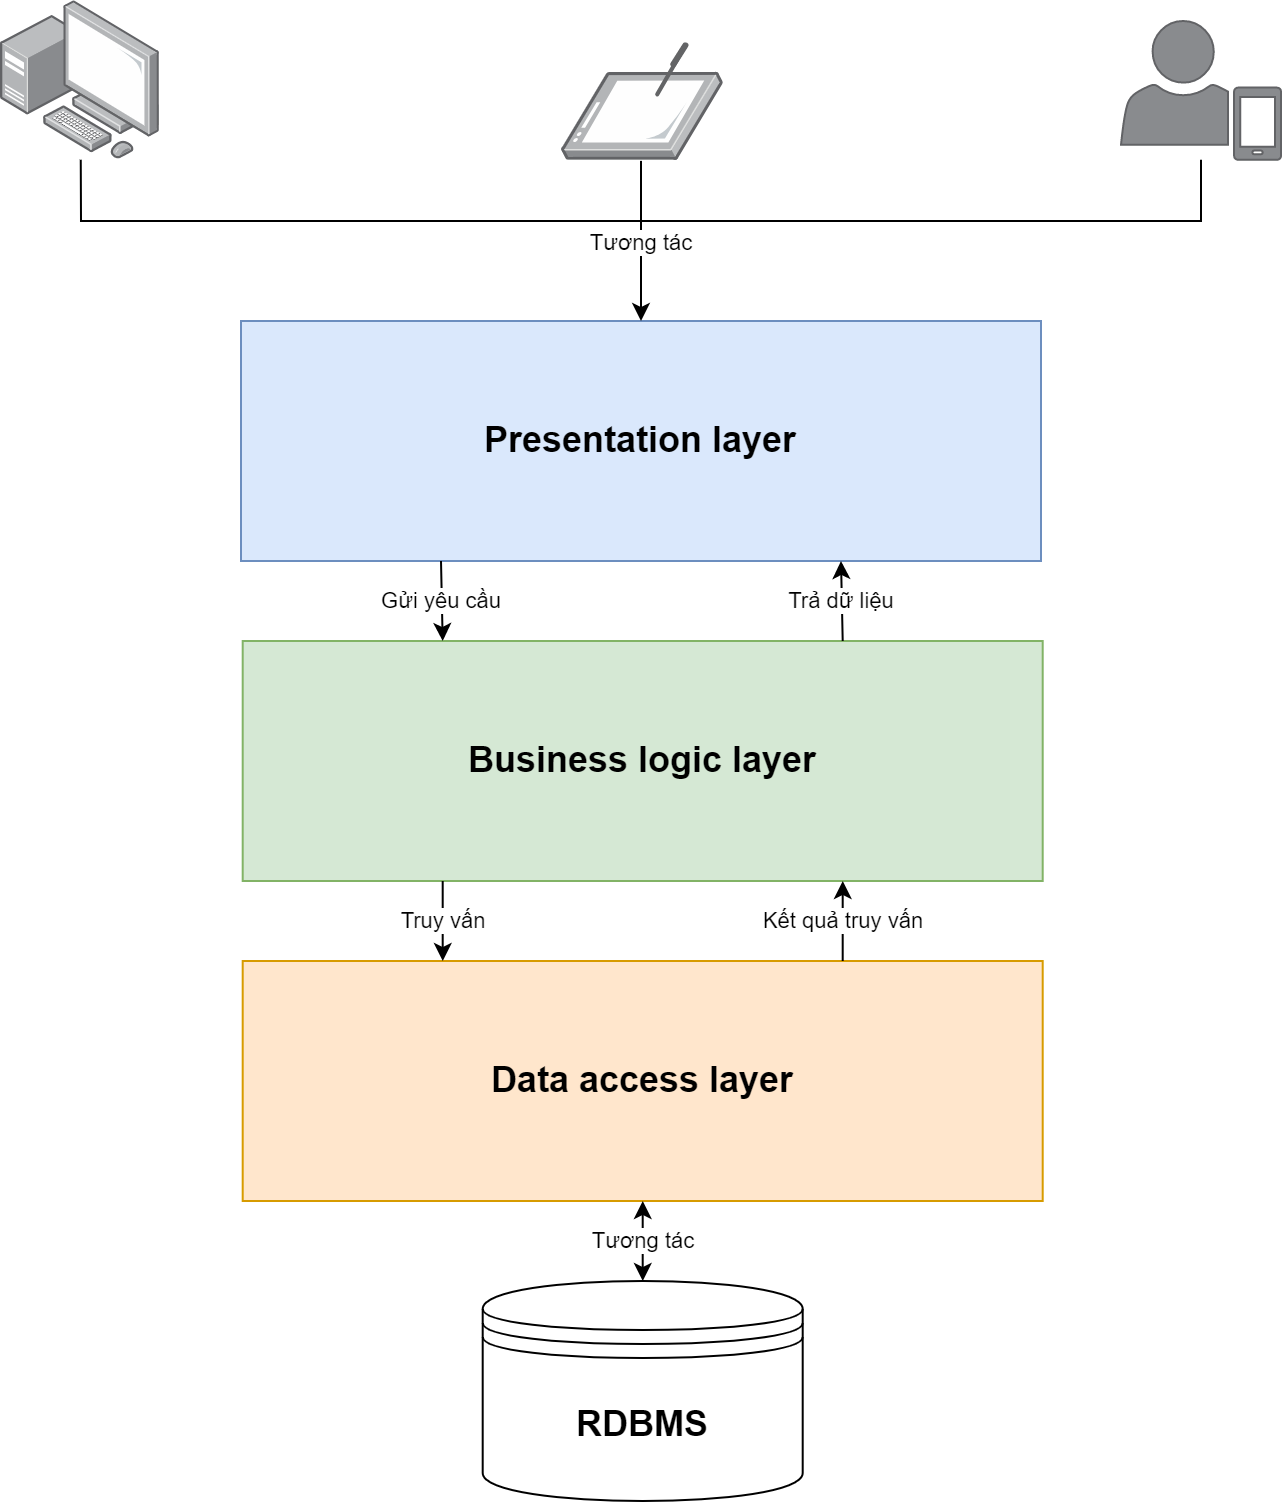

The diagram above was exported from draw.io. Its source (the exported page's mxGraphModel, read from the mxfile embedded in the PNG):
<mxGraphModel dx="2390" dy="1295" grid="1" gridSize="10" guides="1" tooltips="1" connect="1" arrows="1" fold="1" page="1" pageScale="1" pageWidth="827" pageHeight="1169" math="0" shadow="0">
  <root>
    <mxCell id="0" />
    <mxCell id="1" parent="0" />
    <mxCell id="2" value="" style="image;points=[];aspect=fixed;html=1;align=center;shadow=0;dashed=0;image=img/lib/allied_telesis/computer_and_terminals/Personal_Computer_with_Server.svg;" vertex="1" parent="1">
      <mxGeometry x="40" y="200" width="79.4" height="79.4" as="geometry" />
    </mxCell>
    <mxCell id="3" value="" style="image;points=[];aspect=fixed;html=1;align=center;shadow=0;dashed=0;image=img/lib/allied_telesis/computer_and_terminals/Tablet_Alternative.svg;rotation=90;" vertex="1" parent="1">
      <mxGeometry x="330.61" y="210" width="58.79" height="81.08" as="geometry" />
    </mxCell>
    <mxCell id="4" value="" style="sketch=0;pointerEvents=1;shadow=0;dashed=0;html=1;strokeColor=#626366;fillColor=#898b8e;labelPosition=center;verticalLabelPosition=bottom;verticalAlign=top;outlineConnect=0;align=center;shape=mxgraph.office.users.mobile_user;" vertex="1" parent="1">
      <mxGeometry x="600" y="210" width="80" height="69.4" as="geometry" />
    </mxCell>
    <mxCell id="5" value="Presentation layer" style="rounded=0;whiteSpace=wrap;html=1;fillColor=#dae8fc;strokeColor=#6c8ebf;fontSize=18;fontStyle=1" vertex="1" parent="1">
      <mxGeometry x="160" y="360" width="400" height="120" as="geometry" />
    </mxCell>
    <mxCell id="6" value="Tương tác" style="endArrow=classic;html=1;rounded=0;" edge="1" source="2" target="5" parent="1">
      <mxGeometry x="0.7857" width="50" height="50" relative="1" as="geometry">
        <mxPoint x="360" y="610" as="sourcePoint" />
        <mxPoint x="410" y="560" as="targetPoint" />
        <Array as="points">
          <mxPoint x="80" y="310" />
          <mxPoint x="360" y="310" />
        </Array>
        <mxPoint as="offset" />
      </mxGeometry>
    </mxCell>
    <mxCell id="7" value="" style="endArrow=none;html=1;rounded=0;" edge="1" target="3" parent="1">
      <mxGeometry width="50" height="50" relative="1" as="geometry">
        <mxPoint x="360" y="310" as="sourcePoint" />
        <mxPoint x="410" y="560" as="targetPoint" />
      </mxGeometry>
    </mxCell>
    <mxCell id="8" value="" style="endArrow=none;html=1;rounded=0;" edge="1" target="4" parent="1">
      <mxGeometry width="50" height="50" relative="1" as="geometry">
        <mxPoint x="360" y="310" as="sourcePoint" />
        <mxPoint x="369" y="279" as="targetPoint" />
        <Array as="points">
          <mxPoint x="640" y="310" />
        </Array>
      </mxGeometry>
    </mxCell>
    <mxCell id="9" value="Business logic layer" style="rounded=0;whiteSpace=wrap;html=1;fillColor=#d5e8d4;strokeColor=#82b366;fontSize=18;fontStyle=1" vertex="1" parent="1">
      <mxGeometry x="160.85000000000002" y="520" width="400" height="120" as="geometry" />
    </mxCell>
    <mxCell id="10" value="Data access layer" style="rounded=0;whiteSpace=wrap;html=1;fillColor=#ffe6cc;strokeColor=#d79b00;fontSize=18;fontStyle=1" vertex="1" parent="1">
      <mxGeometry x="160.85000000000002" y="680" width="400" height="120" as="geometry" />
    </mxCell>
    <mxCell id="11" value="Gửi yêu cầu" style="endArrow=classic;html=1;rounded=0;entryX=0.25;entryY=0;entryDx=0;entryDy=0;exitX=0.25;exitY=1;exitDx=0;exitDy=0;" edge="1" source="5" target="9" parent="1">
      <mxGeometry width="50" height="50" relative="1" as="geometry">
        <mxPoint x="300" y="570" as="sourcePoint" />
        <mxPoint x="350" y="520" as="targetPoint" />
      </mxGeometry>
    </mxCell>
    <mxCell id="12" value="Truy vấn" style="endArrow=classic;html=1;rounded=0;entryX=0.25;entryY=0;entryDx=0;entryDy=0;exitX=0.25;exitY=1;exitDx=0;exitDy=0;" edge="1" source="9" target="10" parent="1">
      <mxGeometry width="50" height="50" relative="1" as="geometry">
        <mxPoint x="230.85" y="780" as="sourcePoint" />
        <mxPoint x="290.85" y="570" as="targetPoint" />
      </mxGeometry>
    </mxCell>
    <mxCell id="13" value="Kết quả truy vấn" style="endArrow=classic;html=1;rounded=0;entryX=0.75;entryY=1;entryDx=0;entryDy=0;exitX=0.75;exitY=0;exitDx=0;exitDy=0;" edge="1" source="10" target="9" parent="1">
      <mxGeometry width="50" height="50" relative="1" as="geometry">
        <mxPoint x="290.85" y="770" as="sourcePoint" />
        <mxPoint x="290.85" y="850" as="targetPoint" />
      </mxGeometry>
    </mxCell>
    <mxCell id="14" value="Trả dữ liệu" style="endArrow=classic;html=1;rounded=0;entryX=0.75;entryY=1;entryDx=0;entryDy=0;exitX=0.75;exitY=0;exitDx=0;exitDy=0;" edge="1" source="9" target="5" parent="1">
      <mxGeometry width="50" height="50" relative="1" as="geometry">
        <mxPoint x="490" y="970" as="sourcePoint" />
        <mxPoint x="490" y="890" as="targetPoint" />
      </mxGeometry>
    </mxCell>
    <mxCell id="15" value="RDBMS" style="shape=datastore;whiteSpace=wrap;html=1;fontStyle=1;fontSize=18;" vertex="1" parent="1">
      <mxGeometry x="280.85" y="840" width="160" height="110" as="geometry" />
    </mxCell>
    <mxCell id="16" value="Tương tác" style="endArrow=classic;startArrow=classic;html=1;rounded=0;" edge="1" source="10" target="15" parent="1">
      <mxGeometry width="50" height="50" relative="1" as="geometry">
        <mxPoint x="700" y="700" as="sourcePoint" />
        <mxPoint x="750" y="650" as="targetPoint" />
      </mxGeometry>
    </mxCell>
  </root>
</mxGraphModel>